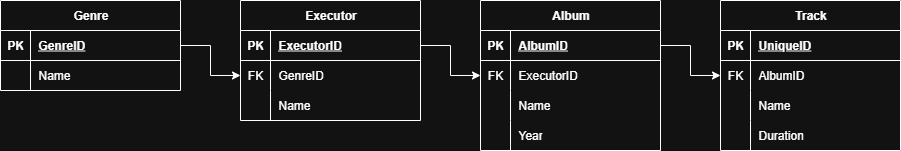

The diagram above was exported from draw.io. Its source (the exported page's mxGraphModel, read from the mxfile embedded in the PNG):
<mxGraphModel dx="1665" dy="749" grid="1" gridSize="10" guides="1" tooltips="1" connect="1" arrows="1" fold="1" page="1" pageScale="1" pageWidth="827" pageHeight="1169" math="0" shadow="0">
  <root>
    <mxCell id="0" />
    <mxCell id="1" parent="0" />
    <mxCell id="ZadX7VunybBEh8UAw1Wt-1" value="Genre" style="shape=table;startSize=30;container=1;collapsible=1;childLayout=tableLayout;fixedRows=1;rowLines=0;fontStyle=1;align=center;resizeLast=1;html=1;" vertex="1" parent="1">
      <mxGeometry x="40" y="160" width="180" height="90" as="geometry" />
    </mxCell>
    <mxCell id="ZadX7VunybBEh8UAw1Wt-2" value="" style="shape=tableRow;horizontal=0;startSize=0;swimlaneHead=0;swimlaneBody=0;fillColor=none;collapsible=0;dropTarget=0;points=[[0,0.5],[1,0.5]];portConstraint=eastwest;top=0;left=0;right=0;bottom=1;" vertex="1" parent="ZadX7VunybBEh8UAw1Wt-1">
      <mxGeometry y="30" width="180" height="30" as="geometry" />
    </mxCell>
    <mxCell id="ZadX7VunybBEh8UAw1Wt-3" value="PK" style="shape=partialRectangle;connectable=0;fillColor=none;top=0;left=0;bottom=0;right=0;fontStyle=1;overflow=hidden;whiteSpace=wrap;html=1;" vertex="1" parent="ZadX7VunybBEh8UAw1Wt-2">
      <mxGeometry width="30" height="30" as="geometry">
        <mxRectangle width="30" height="30" as="alternateBounds" />
      </mxGeometry>
    </mxCell>
    <mxCell id="ZadX7VunybBEh8UAw1Wt-4" value="GenreID" style="shape=partialRectangle;connectable=0;fillColor=none;top=0;left=0;bottom=0;right=0;align=left;spacingLeft=6;fontStyle=5;overflow=hidden;whiteSpace=wrap;html=1;" vertex="1" parent="ZadX7VunybBEh8UAw1Wt-2">
      <mxGeometry x="30" width="150" height="30" as="geometry">
        <mxRectangle width="150" height="30" as="alternateBounds" />
      </mxGeometry>
    </mxCell>
    <mxCell id="ZadX7VunybBEh8UAw1Wt-5" value="" style="shape=tableRow;horizontal=0;startSize=0;swimlaneHead=0;swimlaneBody=0;fillColor=none;collapsible=0;dropTarget=0;points=[[0,0.5],[1,0.5]];portConstraint=eastwest;top=0;left=0;right=0;bottom=0;" vertex="1" parent="ZadX7VunybBEh8UAw1Wt-1">
      <mxGeometry y="60" width="180" height="30" as="geometry" />
    </mxCell>
    <mxCell id="ZadX7VunybBEh8UAw1Wt-6" value="" style="shape=partialRectangle;connectable=0;fillColor=none;top=0;left=0;bottom=0;right=0;editable=1;overflow=hidden;whiteSpace=wrap;html=1;" vertex="1" parent="ZadX7VunybBEh8UAw1Wt-5">
      <mxGeometry width="30" height="30" as="geometry">
        <mxRectangle width="30" height="30" as="alternateBounds" />
      </mxGeometry>
    </mxCell>
    <mxCell id="ZadX7VunybBEh8UAw1Wt-7" value="Name" style="shape=partialRectangle;connectable=0;fillColor=none;top=0;left=0;bottom=0;right=0;align=left;spacingLeft=6;overflow=hidden;whiteSpace=wrap;html=1;" vertex="1" parent="ZadX7VunybBEh8UAw1Wt-5">
      <mxGeometry x="30" width="150" height="30" as="geometry">
        <mxRectangle width="150" height="30" as="alternateBounds" />
      </mxGeometry>
    </mxCell>
    <mxCell id="ZadX7VunybBEh8UAw1Wt-14" value="Album" style="shape=table;startSize=30;container=1;collapsible=1;childLayout=tableLayout;fixedRows=1;rowLines=0;fontStyle=1;align=center;resizeLast=1;html=1;" vertex="1" parent="1">
      <mxGeometry x="520" y="160" width="180" height="150" as="geometry" />
    </mxCell>
    <mxCell id="ZadX7VunybBEh8UAw1Wt-15" value="" style="shape=tableRow;horizontal=0;startSize=0;swimlaneHead=0;swimlaneBody=0;fillColor=none;collapsible=0;dropTarget=0;points=[[0,0.5],[1,0.5]];portConstraint=eastwest;top=0;left=0;right=0;bottom=1;" vertex="1" parent="ZadX7VunybBEh8UAw1Wt-14">
      <mxGeometry y="30" width="180" height="30" as="geometry" />
    </mxCell>
    <mxCell id="ZadX7VunybBEh8UAw1Wt-16" value="PK" style="shape=partialRectangle;connectable=0;fillColor=none;top=0;left=0;bottom=0;right=0;fontStyle=1;overflow=hidden;whiteSpace=wrap;html=1;" vertex="1" parent="ZadX7VunybBEh8UAw1Wt-15">
      <mxGeometry width="30" height="30" as="geometry">
        <mxRectangle width="30" height="30" as="alternateBounds" />
      </mxGeometry>
    </mxCell>
    <mxCell id="ZadX7VunybBEh8UAw1Wt-17" value="AlbumID" style="shape=partialRectangle;connectable=0;fillColor=none;top=0;left=0;bottom=0;right=0;align=left;spacingLeft=6;fontStyle=5;overflow=hidden;whiteSpace=wrap;html=1;" vertex="1" parent="ZadX7VunybBEh8UAw1Wt-15">
      <mxGeometry x="30" width="150" height="30" as="geometry">
        <mxRectangle width="150" height="30" as="alternateBounds" />
      </mxGeometry>
    </mxCell>
    <mxCell id="ZadX7VunybBEh8UAw1Wt-24" value="" style="shape=tableRow;horizontal=0;startSize=0;swimlaneHead=0;swimlaneBody=0;fillColor=none;collapsible=0;dropTarget=0;points=[[0,0.5],[1,0.5]];portConstraint=eastwest;top=0;left=0;right=0;bottom=0;" vertex="1" parent="ZadX7VunybBEh8UAw1Wt-14">
      <mxGeometry y="60" width="180" height="30" as="geometry" />
    </mxCell>
    <mxCell id="ZadX7VunybBEh8UAw1Wt-25" value="FK" style="shape=partialRectangle;connectable=0;fillColor=none;top=0;left=0;bottom=0;right=0;editable=1;overflow=hidden;whiteSpace=wrap;html=1;" vertex="1" parent="ZadX7VunybBEh8UAw1Wt-24">
      <mxGeometry width="30" height="30" as="geometry">
        <mxRectangle width="30" height="30" as="alternateBounds" />
      </mxGeometry>
    </mxCell>
    <mxCell id="ZadX7VunybBEh8UAw1Wt-26" value="ExecutorID" style="shape=partialRectangle;connectable=0;fillColor=none;top=0;left=0;bottom=0;right=0;align=left;spacingLeft=6;overflow=hidden;whiteSpace=wrap;html=1;" vertex="1" parent="ZadX7VunybBEh8UAw1Wt-24">
      <mxGeometry x="30" width="150" height="30" as="geometry">
        <mxRectangle width="150" height="30" as="alternateBounds" />
      </mxGeometry>
    </mxCell>
    <mxCell id="ZadX7VunybBEh8UAw1Wt-18" value="" style="shape=tableRow;horizontal=0;startSize=0;swimlaneHead=0;swimlaneBody=0;fillColor=none;collapsible=0;dropTarget=0;points=[[0,0.5],[1,0.5]];portConstraint=eastwest;top=0;left=0;right=0;bottom=0;" vertex="1" parent="ZadX7VunybBEh8UAw1Wt-14">
      <mxGeometry y="90" width="180" height="30" as="geometry" />
    </mxCell>
    <mxCell id="ZadX7VunybBEh8UAw1Wt-19" value="" style="shape=partialRectangle;connectable=0;fillColor=none;top=0;left=0;bottom=0;right=0;editable=1;overflow=hidden;whiteSpace=wrap;html=1;" vertex="1" parent="ZadX7VunybBEh8UAw1Wt-18">
      <mxGeometry width="30" height="30" as="geometry">
        <mxRectangle width="30" height="30" as="alternateBounds" />
      </mxGeometry>
    </mxCell>
    <mxCell id="ZadX7VunybBEh8UAw1Wt-20" value="Name" style="shape=partialRectangle;connectable=0;fillColor=none;top=0;left=0;bottom=0;right=0;align=left;spacingLeft=6;overflow=hidden;whiteSpace=wrap;html=1;" vertex="1" parent="ZadX7VunybBEh8UAw1Wt-18">
      <mxGeometry x="30" width="150" height="30" as="geometry">
        <mxRectangle width="150" height="30" as="alternateBounds" />
      </mxGeometry>
    </mxCell>
    <mxCell id="ZadX7VunybBEh8UAw1Wt-21" value="" style="shape=tableRow;horizontal=0;startSize=0;swimlaneHead=0;swimlaneBody=0;fillColor=none;collapsible=0;dropTarget=0;points=[[0,0.5],[1,0.5]];portConstraint=eastwest;top=0;left=0;right=0;bottom=0;" vertex="1" parent="ZadX7VunybBEh8UAw1Wt-14">
      <mxGeometry y="120" width="180" height="30" as="geometry" />
    </mxCell>
    <mxCell id="ZadX7VunybBEh8UAw1Wt-22" value="" style="shape=partialRectangle;connectable=0;fillColor=none;top=0;left=0;bottom=0;right=0;editable=1;overflow=hidden;whiteSpace=wrap;html=1;" vertex="1" parent="ZadX7VunybBEh8UAw1Wt-21">
      <mxGeometry width="30" height="30" as="geometry">
        <mxRectangle width="30" height="30" as="alternateBounds" />
      </mxGeometry>
    </mxCell>
    <mxCell id="ZadX7VunybBEh8UAw1Wt-23" value="Year" style="shape=partialRectangle;connectable=0;fillColor=none;top=0;left=0;bottom=0;right=0;align=left;spacingLeft=6;overflow=hidden;whiteSpace=wrap;html=1;" vertex="1" parent="ZadX7VunybBEh8UAw1Wt-21">
      <mxGeometry x="30" width="150" height="30" as="geometry">
        <mxRectangle width="150" height="30" as="alternateBounds" />
      </mxGeometry>
    </mxCell>
    <mxCell id="ZadX7VunybBEh8UAw1Wt-27" value="Track" style="shape=table;startSize=30;container=1;collapsible=1;childLayout=tableLayout;fixedRows=1;rowLines=0;fontStyle=1;align=center;resizeLast=1;html=1;" vertex="1" parent="1">
      <mxGeometry x="760" y="160" width="180" height="150" as="geometry" />
    </mxCell>
    <mxCell id="ZadX7VunybBEh8UAw1Wt-28" value="" style="shape=tableRow;horizontal=0;startSize=0;swimlaneHead=0;swimlaneBody=0;fillColor=none;collapsible=0;dropTarget=0;points=[[0,0.5],[1,0.5]];portConstraint=eastwest;top=0;left=0;right=0;bottom=1;" vertex="1" parent="ZadX7VunybBEh8UAw1Wt-27">
      <mxGeometry y="30" width="180" height="30" as="geometry" />
    </mxCell>
    <mxCell id="ZadX7VunybBEh8UAw1Wt-29" value="PK" style="shape=partialRectangle;connectable=0;fillColor=none;top=0;left=0;bottom=0;right=0;fontStyle=1;overflow=hidden;whiteSpace=wrap;html=1;" vertex="1" parent="ZadX7VunybBEh8UAw1Wt-28">
      <mxGeometry width="30" height="30" as="geometry">
        <mxRectangle width="30" height="30" as="alternateBounds" />
      </mxGeometry>
    </mxCell>
    <mxCell id="ZadX7VunybBEh8UAw1Wt-30" value="UniqueID" style="shape=partialRectangle;connectable=0;fillColor=none;top=0;left=0;bottom=0;right=0;align=left;spacingLeft=6;fontStyle=5;overflow=hidden;whiteSpace=wrap;html=1;" vertex="1" parent="ZadX7VunybBEh8UAw1Wt-28">
      <mxGeometry x="30" width="150" height="30" as="geometry">
        <mxRectangle width="150" height="30" as="alternateBounds" />
      </mxGeometry>
    </mxCell>
    <mxCell id="ZadX7VunybBEh8UAw1Wt-34" value="" style="shape=tableRow;horizontal=0;startSize=0;swimlaneHead=0;swimlaneBody=0;fillColor=none;collapsible=0;dropTarget=0;points=[[0,0.5],[1,0.5]];portConstraint=eastwest;top=0;left=0;right=0;bottom=0;" vertex="1" parent="ZadX7VunybBEh8UAw1Wt-27">
      <mxGeometry y="60" width="180" height="30" as="geometry" />
    </mxCell>
    <mxCell id="ZadX7VunybBEh8UAw1Wt-35" value="FK" style="shape=partialRectangle;connectable=0;fillColor=none;top=0;left=0;bottom=0;right=0;editable=1;overflow=hidden;whiteSpace=wrap;html=1;" vertex="1" parent="ZadX7VunybBEh8UAw1Wt-34">
      <mxGeometry width="30" height="30" as="geometry">
        <mxRectangle width="30" height="30" as="alternateBounds" />
      </mxGeometry>
    </mxCell>
    <mxCell id="ZadX7VunybBEh8UAw1Wt-36" value="AlbumID" style="shape=partialRectangle;connectable=0;fillColor=none;top=0;left=0;bottom=0;right=0;align=left;spacingLeft=6;overflow=hidden;whiteSpace=wrap;html=1;" vertex="1" parent="ZadX7VunybBEh8UAw1Wt-34">
      <mxGeometry x="30" width="150" height="30" as="geometry">
        <mxRectangle width="150" height="30" as="alternateBounds" />
      </mxGeometry>
    </mxCell>
    <mxCell id="ZadX7VunybBEh8UAw1Wt-31" value="" style="shape=tableRow;horizontal=0;startSize=0;swimlaneHead=0;swimlaneBody=0;fillColor=none;collapsible=0;dropTarget=0;points=[[0,0.5],[1,0.5]];portConstraint=eastwest;top=0;left=0;right=0;bottom=0;" vertex="1" parent="ZadX7VunybBEh8UAw1Wt-27">
      <mxGeometry y="90" width="180" height="30" as="geometry" />
    </mxCell>
    <mxCell id="ZadX7VunybBEh8UAw1Wt-32" value="" style="shape=partialRectangle;connectable=0;fillColor=none;top=0;left=0;bottom=0;right=0;editable=1;overflow=hidden;whiteSpace=wrap;html=1;" vertex="1" parent="ZadX7VunybBEh8UAw1Wt-31">
      <mxGeometry width="30" height="30" as="geometry">
        <mxRectangle width="30" height="30" as="alternateBounds" />
      </mxGeometry>
    </mxCell>
    <mxCell id="ZadX7VunybBEh8UAw1Wt-33" value="Name" style="shape=partialRectangle;connectable=0;fillColor=none;top=0;left=0;bottom=0;right=0;align=left;spacingLeft=6;overflow=hidden;whiteSpace=wrap;html=1;" vertex="1" parent="ZadX7VunybBEh8UAw1Wt-31">
      <mxGeometry x="30" width="150" height="30" as="geometry">
        <mxRectangle width="150" height="30" as="alternateBounds" />
      </mxGeometry>
    </mxCell>
    <mxCell id="ZadX7VunybBEh8UAw1Wt-37" value="" style="shape=tableRow;horizontal=0;startSize=0;swimlaneHead=0;swimlaneBody=0;fillColor=none;collapsible=0;dropTarget=0;points=[[0,0.5],[1,0.5]];portConstraint=eastwest;top=0;left=0;right=0;bottom=0;" vertex="1" parent="ZadX7VunybBEh8UAw1Wt-27">
      <mxGeometry y="120" width="180" height="30" as="geometry" />
    </mxCell>
    <mxCell id="ZadX7VunybBEh8UAw1Wt-38" value="" style="shape=partialRectangle;connectable=0;fillColor=none;top=0;left=0;bottom=0;right=0;editable=1;overflow=hidden;whiteSpace=wrap;html=1;" vertex="1" parent="ZadX7VunybBEh8UAw1Wt-37">
      <mxGeometry width="30" height="30" as="geometry">
        <mxRectangle width="30" height="30" as="alternateBounds" />
      </mxGeometry>
    </mxCell>
    <mxCell id="ZadX7VunybBEh8UAw1Wt-39" value="Duration" style="shape=partialRectangle;connectable=0;fillColor=none;top=0;left=0;bottom=0;right=0;align=left;spacingLeft=6;overflow=hidden;whiteSpace=wrap;html=1;" vertex="1" parent="ZadX7VunybBEh8UAw1Wt-37">
      <mxGeometry x="30" width="150" height="30" as="geometry">
        <mxRectangle width="150" height="30" as="alternateBounds" />
      </mxGeometry>
    </mxCell>
    <mxCell id="ZadX7VunybBEh8UAw1Wt-40" value="Executor" style="shape=table;startSize=30;container=1;collapsible=1;childLayout=tableLayout;fixedRows=1;rowLines=0;fontStyle=1;align=center;resizeLast=1;html=1;" vertex="1" parent="1">
      <mxGeometry x="280" y="160" width="180" height="120" as="geometry" />
    </mxCell>
    <mxCell id="ZadX7VunybBEh8UAw1Wt-41" value="" style="shape=tableRow;horizontal=0;startSize=0;swimlaneHead=0;swimlaneBody=0;fillColor=none;collapsible=0;dropTarget=0;points=[[0,0.5],[1,0.5]];portConstraint=eastwest;top=0;left=0;right=0;bottom=1;" vertex="1" parent="ZadX7VunybBEh8UAw1Wt-40">
      <mxGeometry y="30" width="180" height="30" as="geometry" />
    </mxCell>
    <mxCell id="ZadX7VunybBEh8UAw1Wt-42" value="PK" style="shape=partialRectangle;connectable=0;fillColor=none;top=0;left=0;bottom=0;right=0;fontStyle=1;overflow=hidden;whiteSpace=wrap;html=1;" vertex="1" parent="ZadX7VunybBEh8UAw1Wt-41">
      <mxGeometry width="30" height="30" as="geometry">
        <mxRectangle width="30" height="30" as="alternateBounds" />
      </mxGeometry>
    </mxCell>
    <mxCell id="ZadX7VunybBEh8UAw1Wt-43" value="ExecutorID" style="shape=partialRectangle;connectable=0;fillColor=none;top=0;left=0;bottom=0;right=0;align=left;spacingLeft=6;fontStyle=5;overflow=hidden;whiteSpace=wrap;html=1;" vertex="1" parent="ZadX7VunybBEh8UAw1Wt-41">
      <mxGeometry x="30" width="150" height="30" as="geometry">
        <mxRectangle width="150" height="30" as="alternateBounds" />
      </mxGeometry>
    </mxCell>
    <mxCell id="ZadX7VunybBEh8UAw1Wt-47" value="" style="shape=tableRow;horizontal=0;startSize=0;swimlaneHead=0;swimlaneBody=0;fillColor=none;collapsible=0;dropTarget=0;points=[[0,0.5],[1,0.5]];portConstraint=eastwest;top=0;left=0;right=0;bottom=0;" vertex="1" parent="ZadX7VunybBEh8UAw1Wt-40">
      <mxGeometry y="60" width="180" height="30" as="geometry" />
    </mxCell>
    <mxCell id="ZadX7VunybBEh8UAw1Wt-48" value="FK" style="shape=partialRectangle;connectable=0;fillColor=none;top=0;left=0;bottom=0;right=0;editable=1;overflow=hidden;whiteSpace=wrap;html=1;" vertex="1" parent="ZadX7VunybBEh8UAw1Wt-47">
      <mxGeometry width="30" height="30" as="geometry">
        <mxRectangle width="30" height="30" as="alternateBounds" />
      </mxGeometry>
    </mxCell>
    <mxCell id="ZadX7VunybBEh8UAw1Wt-49" value="GenreID" style="shape=partialRectangle;connectable=0;fillColor=none;top=0;left=0;bottom=0;right=0;align=left;spacingLeft=6;overflow=hidden;whiteSpace=wrap;html=1;" vertex="1" parent="ZadX7VunybBEh8UAw1Wt-47">
      <mxGeometry x="30" width="150" height="30" as="geometry">
        <mxRectangle width="150" height="30" as="alternateBounds" />
      </mxGeometry>
    </mxCell>
    <mxCell id="ZadX7VunybBEh8UAw1Wt-44" value="" style="shape=tableRow;horizontal=0;startSize=0;swimlaneHead=0;swimlaneBody=0;fillColor=none;collapsible=0;dropTarget=0;points=[[0,0.5],[1,0.5]];portConstraint=eastwest;top=0;left=0;right=0;bottom=0;" vertex="1" parent="ZadX7VunybBEh8UAw1Wt-40">
      <mxGeometry y="90" width="180" height="30" as="geometry" />
    </mxCell>
    <mxCell id="ZadX7VunybBEh8UAw1Wt-45" value="" style="shape=partialRectangle;connectable=0;fillColor=none;top=0;left=0;bottom=0;right=0;editable=1;overflow=hidden;whiteSpace=wrap;html=1;" vertex="1" parent="ZadX7VunybBEh8UAw1Wt-44">
      <mxGeometry width="30" height="30" as="geometry">
        <mxRectangle width="30" height="30" as="alternateBounds" />
      </mxGeometry>
    </mxCell>
    <mxCell id="ZadX7VunybBEh8UAw1Wt-46" value="Name" style="shape=partialRectangle;connectable=0;fillColor=none;top=0;left=0;bottom=0;right=0;align=left;spacingLeft=6;overflow=hidden;whiteSpace=wrap;html=1;" vertex="1" parent="ZadX7VunybBEh8UAw1Wt-44">
      <mxGeometry x="30" width="150" height="30" as="geometry">
        <mxRectangle width="150" height="30" as="alternateBounds" />
      </mxGeometry>
    </mxCell>
    <mxCell id="ZadX7VunybBEh8UAw1Wt-53" style="edgeStyle=orthogonalEdgeStyle;rounded=0;orthogonalLoop=1;jettySize=auto;html=1;exitX=1;exitY=0.5;exitDx=0;exitDy=0;entryX=0;entryY=0.5;entryDx=0;entryDy=0;" edge="1" parent="1" source="ZadX7VunybBEh8UAw1Wt-2" target="ZadX7VunybBEh8UAw1Wt-47">
      <mxGeometry relative="1" as="geometry" />
    </mxCell>
    <mxCell id="ZadX7VunybBEh8UAw1Wt-54" style="edgeStyle=orthogonalEdgeStyle;rounded=0;orthogonalLoop=1;jettySize=auto;html=1;exitX=1;exitY=0.5;exitDx=0;exitDy=0;entryX=0;entryY=0.5;entryDx=0;entryDy=0;" edge="1" parent="1" source="ZadX7VunybBEh8UAw1Wt-41" target="ZadX7VunybBEh8UAw1Wt-24">
      <mxGeometry relative="1" as="geometry" />
    </mxCell>
    <mxCell id="ZadX7VunybBEh8UAw1Wt-55" style="edgeStyle=orthogonalEdgeStyle;rounded=0;orthogonalLoop=1;jettySize=auto;html=1;exitX=1;exitY=0.5;exitDx=0;exitDy=0;entryX=0;entryY=0.5;entryDx=0;entryDy=0;" edge="1" parent="1" source="ZadX7VunybBEh8UAw1Wt-15" target="ZadX7VunybBEh8UAw1Wt-34">
      <mxGeometry relative="1" as="geometry" />
    </mxCell>
  </root>
</mxGraphModel>